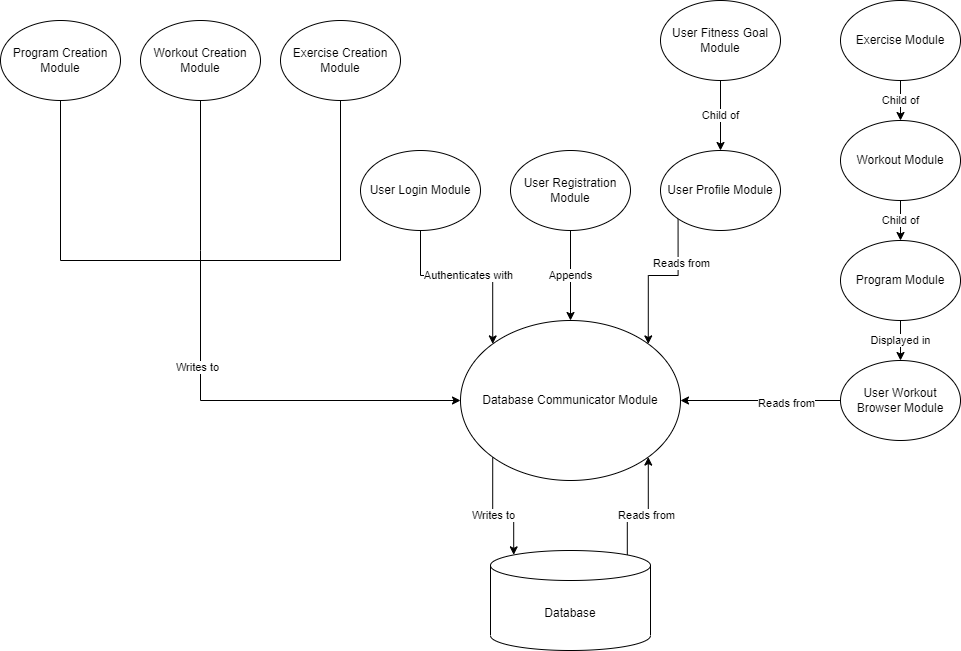

The diagram above was exported from draw.io. Its source (the exported page's mxGraphModel, read from the mxfile embedded in the PNG):
<mxGraphModel dx="1050" dy="523" grid="1" gridSize="10" guides="1" tooltips="1" connect="1" arrows="1" fold="1" page="1" pageScale="1.5" pageWidth="1169" pageHeight="826" background="none" math="0" shadow="0">
  <root>
    <mxCell id="0" style=";html=1;" />
    <mxCell id="1" style=";html=1;" parent="0" />
    <mxCell id="gfzEK18APmZyo3irLtRf-43" value="Authenticates with" style="edgeStyle=orthogonalEdgeStyle;rounded=0;orthogonalLoop=1;jettySize=auto;html=1;exitX=0.5;exitY=1;exitDx=0;exitDy=0;entryX=0;entryY=0;entryDx=0;entryDy=0;" parent="1" source="gfzEK18APmZyo3irLtRf-10" target="gfzEK18APmZyo3irLtRf-36" edge="1">
      <mxGeometry relative="1" as="geometry" />
    </mxCell>
    <mxCell id="gfzEK18APmZyo3irLtRf-10" value="User Login Module" style="ellipse;whiteSpace=wrap;html=1;" parent="1" vertex="1">
      <mxGeometry x="390" y="490" width="120" height="80" as="geometry" />
    </mxCell>
    <mxCell id="gfzEK18APmZyo3irLtRf-55" value="Child of" style="edgeStyle=orthogonalEdgeStyle;rounded=0;orthogonalLoop=1;jettySize=auto;html=1;exitX=0.5;exitY=1;exitDx=0;exitDy=0;entryX=0.5;entryY=0;entryDx=0;entryDy=0;" parent="1" source="gfzEK18APmZyo3irLtRf-11" target="gfzEK18APmZyo3irLtRf-15" edge="1">
      <mxGeometry relative="1" as="geometry" />
    </mxCell>
    <mxCell id="gfzEK18APmZyo3irLtRf-11" value="Exercise Module" style="ellipse;whiteSpace=wrap;html=1;" parent="1" vertex="1">
      <mxGeometry x="870" y="340" width="120" height="80" as="geometry" />
    </mxCell>
    <mxCell id="gfzEK18APmZyo3irLtRf-53" value="Displayed in" style="edgeStyle=orthogonalEdgeStyle;rounded=0;orthogonalLoop=1;jettySize=auto;html=1;exitX=0.5;exitY=1;exitDx=0;exitDy=0;entryX=0.5;entryY=0;entryDx=0;entryDy=0;" parent="1" source="gfzEK18APmZyo3irLtRf-12" target="gfzEK18APmZyo3irLtRf-19" edge="1">
      <mxGeometry relative="1" as="geometry" />
    </mxCell>
    <mxCell id="gfzEK18APmZyo3irLtRf-12" value="Program Module" style="ellipse;whiteSpace=wrap;html=1;" parent="1" vertex="1">
      <mxGeometry x="870" y="580" width="120" height="80" as="geometry" />
    </mxCell>
    <mxCell id="gfzEK18APmZyo3irLtRf-44" value="Appends" style="edgeStyle=orthogonalEdgeStyle;rounded=0;orthogonalLoop=1;jettySize=auto;html=1;exitX=0.5;exitY=1;exitDx=0;exitDy=0;entryX=0.5;entryY=0;entryDx=0;entryDy=0;" parent="1" source="gfzEK18APmZyo3irLtRf-13" target="gfzEK18APmZyo3irLtRf-36" edge="1">
      <mxGeometry relative="1" as="geometry" />
    </mxCell>
    <mxCell id="gfzEK18APmZyo3irLtRf-13" value="User Registration Module" style="ellipse;whiteSpace=wrap;html=1;" parent="1" vertex="1">
      <mxGeometry x="540" y="490" width="120" height="80" as="geometry" />
    </mxCell>
    <mxCell id="gfzEK18APmZyo3irLtRf-54" value="Child of" style="edgeStyle=orthogonalEdgeStyle;rounded=0;orthogonalLoop=1;jettySize=auto;html=1;exitX=0.5;exitY=1;exitDx=0;exitDy=0;entryX=0.5;entryY=0;entryDx=0;entryDy=0;" parent="1" source="gfzEK18APmZyo3irLtRf-15" target="gfzEK18APmZyo3irLtRf-12" edge="1">
      <mxGeometry relative="1" as="geometry" />
    </mxCell>
    <mxCell id="gfzEK18APmZyo3irLtRf-15" value="Workout Module" style="ellipse;whiteSpace=wrap;html=1;" parent="1" vertex="1">
      <mxGeometry x="870" y="460" width="120" height="80" as="geometry" />
    </mxCell>
    <mxCell id="qz2y-U92yIZcVOTF38VG-6" style="edgeStyle=orthogonalEdgeStyle;rounded=0;orthogonalLoop=1;jettySize=auto;html=1;exitX=0.5;exitY=1;exitDx=0;exitDy=0;endArrow=none;endFill=0;" edge="1" parent="1" source="gfzEK18APmZyo3irLtRf-16">
      <mxGeometry relative="1" as="geometry">
        <mxPoint x="230" y="600" as="targetPoint" />
        <Array as="points">
          <mxPoint x="90" y="600" />
        </Array>
      </mxGeometry>
    </mxCell>
    <mxCell id="gfzEK18APmZyo3irLtRf-16" value="Program Creation Module" style="ellipse;whiteSpace=wrap;html=1;" parent="1" vertex="1">
      <mxGeometry x="30" y="360" width="120" height="80" as="geometry" />
    </mxCell>
    <mxCell id="qz2y-U92yIZcVOTF38VG-4" style="edgeStyle=orthogonalEdgeStyle;rounded=0;orthogonalLoop=1;jettySize=auto;html=1;exitX=0.5;exitY=1;exitDx=0;exitDy=0;endArrow=none;endFill=0;" edge="1" parent="1" source="gfzEK18APmZyo3irLtRf-17">
      <mxGeometry relative="1" as="geometry">
        <mxPoint x="230" y="590" as="targetPoint" />
      </mxGeometry>
    </mxCell>
    <mxCell id="gfzEK18APmZyo3irLtRf-17" value="Workout Creation Module" style="ellipse;whiteSpace=wrap;html=1;" parent="1" vertex="1">
      <mxGeometry x="170" y="360" width="120" height="80" as="geometry" />
    </mxCell>
    <mxCell id="gfzEK18APmZyo3irLtRf-37" style="edgeStyle=orthogonalEdgeStyle;rounded=0;orthogonalLoop=1;jettySize=auto;html=1;exitX=0.5;exitY=1;exitDx=0;exitDy=0;entryX=0;entryY=0.5;entryDx=0;entryDy=0;" parent="1" target="gfzEK18APmZyo3irLtRf-36" edge="1">
      <mxGeometry relative="1" as="geometry">
        <mxPoint x="230" y="590" as="sourcePoint" />
        <Array as="points">
          <mxPoint x="230" y="740" />
        </Array>
      </mxGeometry>
    </mxCell>
    <mxCell id="gfzEK18APmZyo3irLtRf-57" value="Writes to" style="edgeLabel;html=1;align=center;verticalAlign=middle;resizable=0;points=[];" parent="gfzEK18APmZyo3irLtRf-37" connectable="0" vertex="1">
      <mxGeometry x="-0.4397" y="-4" relative="1" as="geometry">
        <mxPoint y="1" as="offset" />
      </mxGeometry>
    </mxCell>
    <mxCell id="gfzEK18APmZyo3irLtRf-52" style="edgeStyle=orthogonalEdgeStyle;rounded=0;orthogonalLoop=1;jettySize=auto;html=1;exitX=0;exitY=0.5;exitDx=0;exitDy=0;" parent="1" source="gfzEK18APmZyo3irLtRf-19" target="gfzEK18APmZyo3irLtRf-36" edge="1">
      <mxGeometry relative="1" as="geometry" />
    </mxCell>
    <mxCell id="gfzEK18APmZyo3irLtRf-59" value="Reads from" style="edgeLabel;html=1;align=center;verticalAlign=middle;resizable=0;points=[];" parent="gfzEK18APmZyo3irLtRf-52" connectable="0" vertex="1">
      <mxGeometry x="-0.3089" y="2" relative="1" as="geometry">
        <mxPoint as="offset" />
      </mxGeometry>
    </mxCell>
    <mxCell id="gfzEK18APmZyo3irLtRf-19" value="User Workout Browser Module" style="ellipse;whiteSpace=wrap;html=1;" parent="1" vertex="1">
      <mxGeometry x="870" y="700" width="120" height="80" as="geometry" />
    </mxCell>
    <mxCell id="gfzEK18APmZyo3irLtRf-47" value="Child of" style="edgeStyle=orthogonalEdgeStyle;rounded=0;orthogonalLoop=1;jettySize=auto;html=1;exitX=0.5;exitY=1;exitDx=0;exitDy=0;entryX=0.5;entryY=0;entryDx=0;entryDy=0;" parent="1" source="gfzEK18APmZyo3irLtRf-20" target="gfzEK18APmZyo3irLtRf-21" edge="1">
      <mxGeometry relative="1" as="geometry" />
    </mxCell>
    <mxCell id="gfzEK18APmZyo3irLtRf-20" value="User Fitness Goal Module" style="ellipse;whiteSpace=wrap;html=1;" parent="1" vertex="1">
      <mxGeometry x="690" y="340" width="120" height="80" as="geometry" />
    </mxCell>
    <mxCell id="gfzEK18APmZyo3irLtRf-49" style="edgeStyle=orthogonalEdgeStyle;rounded=0;orthogonalLoop=1;jettySize=auto;html=1;exitX=0;exitY=1;exitDx=0;exitDy=0;entryX=1;entryY=0;entryDx=0;entryDy=0;" parent="1" source="gfzEK18APmZyo3irLtRf-21" target="gfzEK18APmZyo3irLtRf-36" edge="1">
      <mxGeometry relative="1" as="geometry" />
    </mxCell>
    <mxCell id="gfzEK18APmZyo3irLtRf-60" value="Reads from" style="edgeLabel;html=1;align=center;verticalAlign=middle;resizable=0;points=[];" parent="gfzEK18APmZyo3irLtRf-49" connectable="0" vertex="1">
      <mxGeometry x="-0.417" y="3" relative="1" as="geometry">
        <mxPoint y="-1" as="offset" />
      </mxGeometry>
    </mxCell>
    <mxCell id="gfzEK18APmZyo3irLtRf-21" value="User Profile Module" style="ellipse;whiteSpace=wrap;html=1;" parent="1" vertex="1">
      <mxGeometry x="690" y="490" width="120" height="80" as="geometry" />
    </mxCell>
    <mxCell id="qz2y-U92yIZcVOTF38VG-7" style="edgeStyle=orthogonalEdgeStyle;rounded=0;orthogonalLoop=1;jettySize=auto;html=1;exitX=0.5;exitY=1;exitDx=0;exitDy=0;endArrow=none;endFill=0;" edge="1" parent="1" source="gfzEK18APmZyo3irLtRf-24">
      <mxGeometry relative="1" as="geometry">
        <mxPoint x="230" y="600" as="targetPoint" />
        <Array as="points">
          <mxPoint x="370" y="600" />
        </Array>
      </mxGeometry>
    </mxCell>
    <mxCell id="gfzEK18APmZyo3irLtRf-24" value="Exercise Creation Module" style="ellipse;whiteSpace=wrap;html=1;" parent="1" vertex="1">
      <mxGeometry x="310" y="360" width="120" height="80" as="geometry" />
    </mxCell>
    <mxCell id="gfzEK18APmZyo3irLtRf-39" value="Reads from" style="edgeStyle=orthogonalEdgeStyle;rounded=0;orthogonalLoop=1;jettySize=auto;html=1;exitX=0.855;exitY=0;exitDx=0;exitDy=4.35;exitPerimeter=0;entryX=1;entryY=1;entryDx=0;entryDy=0;" parent="1" source="gfzEK18APmZyo3irLtRf-31" target="gfzEK18APmZyo3irLtRf-36" edge="1">
      <mxGeometry relative="1" as="geometry" />
    </mxCell>
    <mxCell id="gfzEK18APmZyo3irLtRf-31" value="Database" style="shape=cylinder3;whiteSpace=wrap;html=1;boundedLbl=1;backgroundOutline=1;size=15;" parent="1" vertex="1">
      <mxGeometry x="520" y="890" width="160" height="100" as="geometry" />
    </mxCell>
    <mxCell id="gfzEK18APmZyo3irLtRf-38" value="Writes to" style="edgeStyle=orthogonalEdgeStyle;rounded=0;orthogonalLoop=1;jettySize=auto;html=1;exitX=0;exitY=1;exitDx=0;exitDy=0;entryX=0.145;entryY=0;entryDx=0;entryDy=4.35;entryPerimeter=0;" parent="1" source="gfzEK18APmZyo3irLtRf-36" target="gfzEK18APmZyo3irLtRf-31" edge="1">
      <mxGeometry relative="1" as="geometry" />
    </mxCell>
    <mxCell id="gfzEK18APmZyo3irLtRf-36" value="Database Communicator Module" style="ellipse;whiteSpace=wrap;html=1;" parent="1" vertex="1">
      <mxGeometry x="490" y="660" width="220" height="160" as="geometry" />
    </mxCell>
  </root>
</mxGraphModel>